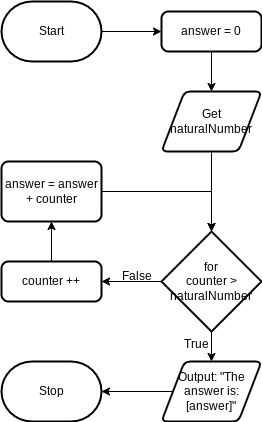

The diagram above was exported from draw.io. Its source (the exported page's mxGraphModel, read from the mxfile embedded in the PNG):
<mxGraphModel dx="537" dy="384" grid="1" gridSize="10" guides="1" tooltips="1" connect="1" arrows="1" fold="1" page="1" pageScale="1" pageWidth="850" pageHeight="1100" math="0" shadow="0">
  <root>
    <mxCell id="0" />
    <mxCell id="1" parent="0" />
    <mxCell id="10" style="edgeStyle=none;html=1;" parent="1" source="2" target="9" edge="1">
      <mxGeometry relative="1" as="geometry" />
    </mxCell>
    <mxCell id="2" value="Start" style="strokeWidth=2;html=1;shape=mxgraph.flowchart.terminator;whiteSpace=wrap;" parent="1" vertex="1">
      <mxGeometry x="200" y="50" width="100" height="60" as="geometry" />
    </mxCell>
    <mxCell id="3" value="Stop" style="strokeWidth=2;html=1;shape=mxgraph.flowchart.terminator;whiteSpace=wrap;" parent="1" vertex="1">
      <mxGeometry x="200" y="410" width="100" height="60" as="geometry" />
    </mxCell>
    <mxCell id="4" value="Get naturalNumber" style="shape=parallelogram;html=1;strokeWidth=2;perimeter=parallelogramPerimeter;whiteSpace=wrap;rounded=1;arcSize=12;size=0.23;" parent="1" vertex="1">
      <mxGeometry x="360" y="140" width="100" height="60" as="geometry" />
    </mxCell>
    <mxCell id="14" style="edgeStyle=none;html=1;entryX=1;entryY=0.5;entryDx=0;entryDy=0;" parent="1" source="6" target="7" edge="1">
      <mxGeometry relative="1" as="geometry" />
    </mxCell>
    <mxCell id="18" style="edgeStyle=none;html=1;entryX=0.5;entryY=0;entryDx=0;entryDy=0;" parent="1" source="6" target="17" edge="1">
      <mxGeometry relative="1" as="geometry" />
    </mxCell>
    <mxCell id="6" value="for&lt;div&gt;counter &amp;gt; naturalNumber&lt;/div&gt;" style="strokeWidth=2;html=1;shape=mxgraph.flowchart.decision;whiteSpace=wrap;" parent="1" vertex="1">
      <mxGeometry x="360" y="280" width="100" height="100" as="geometry" />
    </mxCell>
    <mxCell id="15" style="edgeStyle=none;html=1;entryX=0.5;entryY=1;entryDx=0;entryDy=0;" parent="1" source="7" target="8" edge="1">
      <mxGeometry relative="1" as="geometry" />
    </mxCell>
    <mxCell id="7" value="counter ++" style="rounded=1;whiteSpace=wrap;html=1;absoluteArcSize=1;arcSize=14;strokeWidth=2;" parent="1" vertex="1">
      <mxGeometry x="200" y="310" width="100" height="40" as="geometry" />
    </mxCell>
    <mxCell id="8" value="answer = answer + counter" style="rounded=1;whiteSpace=wrap;html=1;absoluteArcSize=1;arcSize=14;strokeWidth=2;" parent="1" vertex="1">
      <mxGeometry x="200" y="210" width="100" height="60" as="geometry" />
    </mxCell>
    <mxCell id="12" style="edgeStyle=none;html=1;entryX=0.5;entryY=0;entryDx=0;entryDy=0;" parent="1" source="9" target="4" edge="1">
      <mxGeometry relative="1" as="geometry" />
    </mxCell>
    <mxCell id="9" value="answer = 0" style="rounded=1;whiteSpace=wrap;html=1;absoluteArcSize=1;arcSize=14;strokeWidth=2;" parent="1" vertex="1">
      <mxGeometry x="360" y="60" width="100" height="40" as="geometry" />
    </mxCell>
    <mxCell id="13" style="edgeStyle=none;html=1;entryX=0.5;entryY=0;entryDx=0;entryDy=0;entryPerimeter=0;" parent="1" source="4" target="6" edge="1">
      <mxGeometry relative="1" as="geometry" />
    </mxCell>
    <mxCell id="16" style="edgeStyle=orthogonalEdgeStyle;html=1;entryX=0.5;entryY=0;entryDx=0;entryDy=0;entryPerimeter=0;rounded=0;curved=0;" parent="1" source="8" target="6" edge="1">
      <mxGeometry relative="1" as="geometry" />
    </mxCell>
    <mxCell id="17" value="Output: &quot;The answer is: [answer]&quot;" style="shape=parallelogram;html=1;strokeWidth=2;perimeter=parallelogramPerimeter;whiteSpace=wrap;rounded=1;arcSize=12;size=0.23;" parent="1" vertex="1">
      <mxGeometry x="360" y="410" width="100" height="60" as="geometry" />
    </mxCell>
    <mxCell id="19" style="edgeStyle=none;html=1;entryX=1;entryY=0.5;entryDx=0;entryDy=0;entryPerimeter=0;" parent="1" source="17" target="3" edge="1">
      <mxGeometry relative="1" as="geometry" />
    </mxCell>
    <mxCell id="20" value="True" style="text;html=1;align=center;verticalAlign=middle;resizable=0;points=[];autosize=1;strokeColor=none;fillColor=none;" parent="1" vertex="1">
      <mxGeometry x="370" y="378" width="50" height="30" as="geometry" />
    </mxCell>
    <mxCell id="21" value="False" style="text;html=1;align=center;verticalAlign=middle;resizable=0;points=[];autosize=1;strokeColor=none;fillColor=none;" parent="1" vertex="1">
      <mxGeometry x="310" y="310" width="50" height="30" as="geometry" />
    </mxCell>
  </root>
</mxGraphModel>